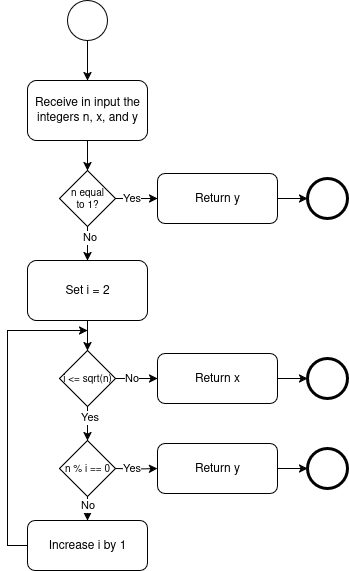

The diagram above was exported from draw.io. Its source (the exported page's mxGraphModel, read from the mxfile embedded in the PNG):
<mxGraphModel dx="1426" dy="797" grid="0" gridSize="10" guides="1" tooltips="1" connect="1" arrows="1" fold="1" page="1" pageScale="1" pageWidth="850" pageHeight="1100" background="#ffffff" math="0" shadow="0">
  <root>
    <mxCell id="0" />
    <mxCell id="1" parent="0" />
    <mxCell id="uSHFyEGqvVHMhk2APjxr-1" value="" style="ellipse;whiteSpace=wrap;html=1;aspect=fixed;" vertex="1" parent="1">
      <mxGeometry x="280" y="200" width="40" height="40" as="geometry" />
    </mxCell>
    <mxCell id="uSHFyEGqvVHMhk2APjxr-2" value="" style="ellipse;whiteSpace=wrap;html=1;aspect=fixed;strokeWidth=3;" vertex="1" parent="1">
      <mxGeometry x="520" y="558" width="40" height="40" as="geometry" />
    </mxCell>
    <mxCell id="uSHFyEGqvVHMhk2APjxr-3" value="" style="endArrow=classic;html=1;rounded=0;exitX=0.5;exitY=1;exitDx=0;exitDy=0;entryX=0.5;entryY=0;entryDx=0;entryDy=0;" edge="1" parent="1" source="uSHFyEGqvVHMhk2APjxr-1" target="uSHFyEGqvVHMhk2APjxr-6">
      <mxGeometry width="50" height="50" relative="1" as="geometry">
        <mxPoint x="390" y="450" as="sourcePoint" />
        <mxPoint x="392" y="238" as="targetPoint" />
      </mxGeometry>
    </mxCell>
    <mxCell id="uSHFyEGqvVHMhk2APjxr-4" style="edgeStyle=orthogonalEdgeStyle;rounded=0;orthogonalLoop=1;jettySize=auto;html=1;exitX=0.5;exitY=1;exitDx=0;exitDy=0;entryX=0.5;entryY=0;entryDx=0;entryDy=0;" edge="1" parent="1" target="uSHFyEGqvVHMhk2APjxr-11">
      <mxGeometry relative="1" as="geometry">
        <mxPoint x="300" y="520" as="sourcePoint" />
      </mxGeometry>
    </mxCell>
    <mxCell id="uSHFyEGqvVHMhk2APjxr-5" style="edgeStyle=orthogonalEdgeStyle;rounded=0;orthogonalLoop=1;jettySize=auto;html=1;exitX=0.5;exitY=1;exitDx=0;exitDy=0;" edge="1" parent="1" source="uSHFyEGqvVHMhk2APjxr-6">
      <mxGeometry relative="1" as="geometry">
        <mxPoint x="300" y="370" as="targetPoint" />
      </mxGeometry>
    </mxCell>
    <mxCell id="uSHFyEGqvVHMhk2APjxr-6" value="Receive in input the integers n, x, and y" style="rounded=1;whiteSpace=wrap;html=1;" vertex="1" parent="1">
      <mxGeometry x="240" y="280" width="120" height="60" as="geometry" />
    </mxCell>
    <mxCell id="uSHFyEGqvVHMhk2APjxr-7" style="edgeStyle=orthogonalEdgeStyle;rounded=0;orthogonalLoop=1;jettySize=auto;html=1;exitX=1;exitY=0.5;exitDx=0;exitDy=0;entryX=0;entryY=0.5;entryDx=0;entryDy=0;" edge="1" parent="1" source="uSHFyEGqvVHMhk2APjxr-11" target="uSHFyEGqvVHMhk2APjxr-13">
      <mxGeometry relative="1" as="geometry" />
    </mxCell>
    <mxCell id="uSHFyEGqvVHMhk2APjxr-8" value="No" style="edgeLabel;html=1;align=center;verticalAlign=middle;resizable=0;points=[];" vertex="1" connectable="0" parent="uSHFyEGqvVHMhk2APjxr-7">
      <mxGeometry x="-0.497" y="1" relative="1" as="geometry">
        <mxPoint x="4" as="offset" />
      </mxGeometry>
    </mxCell>
    <mxCell id="uSHFyEGqvVHMhk2APjxr-9" style="edgeStyle=orthogonalEdgeStyle;rounded=0;orthogonalLoop=1;jettySize=auto;html=1;exitX=0.5;exitY=1;exitDx=0;exitDy=0;" edge="1" parent="1" source="uSHFyEGqvVHMhk2APjxr-11">
      <mxGeometry relative="1" as="geometry">
        <mxPoint x="300" y="640" as="targetPoint" />
      </mxGeometry>
    </mxCell>
    <mxCell id="uSHFyEGqvVHMhk2APjxr-10" value="Yes" style="edgeLabel;html=1;align=center;verticalAlign=middle;resizable=0;points=[];" vertex="1" connectable="0" parent="uSHFyEGqvVHMhk2APjxr-9">
      <mxGeometry x="-0.3838" y="1" relative="1" as="geometry">
        <mxPoint as="offset" />
      </mxGeometry>
    </mxCell>
    <mxCell id="uSHFyEGqvVHMhk2APjxr-11" value="i &amp;lt;= sqrt(n)" style="rhombus;whiteSpace=wrap;html=1;fontSize=10;" vertex="1" parent="1">
      <mxGeometry x="272" y="550" width="56" height="56" as="geometry" />
    </mxCell>
    <mxCell id="uSHFyEGqvVHMhk2APjxr-12" style="edgeStyle=orthogonalEdgeStyle;rounded=0;orthogonalLoop=1;jettySize=auto;html=1;exitX=1;exitY=0.5;exitDx=0;exitDy=0;entryX=0;entryY=0.5;entryDx=0;entryDy=0;" edge="1" parent="1" source="uSHFyEGqvVHMhk2APjxr-13" target="uSHFyEGqvVHMhk2APjxr-2">
      <mxGeometry relative="1" as="geometry" />
    </mxCell>
    <mxCell id="uSHFyEGqvVHMhk2APjxr-13" value="Return x" style="rounded=1;whiteSpace=wrap;html=1;" vertex="1" parent="1">
      <mxGeometry x="370" y="553" width="120" height="50" as="geometry" />
    </mxCell>
    <mxCell id="uSHFyEGqvVHMhk2APjxr-14" style="edgeStyle=orthogonalEdgeStyle;rounded=0;orthogonalLoop=1;jettySize=auto;html=1;exitX=0;exitY=0.5;exitDx=0;exitDy=0;" edge="1" parent="1" source="uSHFyEGqvVHMhk2APjxr-15">
      <mxGeometry relative="1" as="geometry">
        <mxPoint x="300" y="530" as="targetPoint" />
        <Array as="points">
          <mxPoint x="220" y="745" />
          <mxPoint x="220" y="530" />
        </Array>
      </mxGeometry>
    </mxCell>
    <mxCell id="uSHFyEGqvVHMhk2APjxr-15" value="Increase i by 1" style="rounded=1;whiteSpace=wrap;html=1;" vertex="1" parent="1">
      <mxGeometry x="240" y="720" width="120" height="50" as="geometry" />
    </mxCell>
    <mxCell id="uSHFyEGqvVHMhk2APjxr-16" value="Set i = 2" style="rounded=1;whiteSpace=wrap;html=1;" vertex="1" parent="1">
      <mxGeometry x="240" y="460" width="120" height="60" as="geometry" />
    </mxCell>
    <mxCell id="uSHFyEGqvVHMhk2APjxr-17" value="" style="ellipse;whiteSpace=wrap;html=1;aspect=fixed;strokeWidth=3;" vertex="1" parent="1">
      <mxGeometry x="520" y="378" width="40" height="40" as="geometry" />
    </mxCell>
    <mxCell id="uSHFyEGqvVHMhk2APjxr-18" style="edgeStyle=orthogonalEdgeStyle;rounded=0;orthogonalLoop=1;jettySize=auto;html=1;exitX=1;exitY=0.5;exitDx=0;exitDy=0;entryX=0;entryY=0.5;entryDx=0;entryDy=0;" edge="1" parent="1" source="uSHFyEGqvVHMhk2APjxr-22" target="uSHFyEGqvVHMhk2APjxr-24">
      <mxGeometry relative="1" as="geometry" />
    </mxCell>
    <mxCell id="uSHFyEGqvVHMhk2APjxr-19" value="Yes" style="edgeLabel;html=1;align=center;verticalAlign=middle;resizable=0;points=[];" vertex="1" connectable="0" parent="uSHFyEGqvVHMhk2APjxr-18">
      <mxGeometry x="-0.497" y="1" relative="1" as="geometry">
        <mxPoint x="4" as="offset" />
      </mxGeometry>
    </mxCell>
    <mxCell id="uSHFyEGqvVHMhk2APjxr-20" style="edgeStyle=orthogonalEdgeStyle;rounded=0;orthogonalLoop=1;jettySize=auto;html=1;exitX=0.5;exitY=1;exitDx=0;exitDy=0;entryX=0.5;entryY=0;entryDx=0;entryDy=0;" edge="1" parent="1" source="uSHFyEGqvVHMhk2APjxr-22">
      <mxGeometry relative="1" as="geometry">
        <mxPoint x="300" y="460" as="targetPoint" />
      </mxGeometry>
    </mxCell>
    <mxCell id="uSHFyEGqvVHMhk2APjxr-21" value="No" style="edgeLabel;html=1;align=center;verticalAlign=middle;resizable=0;points=[];" vertex="1" connectable="0" parent="uSHFyEGqvVHMhk2APjxr-20">
      <mxGeometry x="-0.3838" y="1" relative="1" as="geometry">
        <mxPoint as="offset" />
      </mxGeometry>
    </mxCell>
    <mxCell id="uSHFyEGqvVHMhk2APjxr-22" value="n equal&lt;div&gt;to 1?&lt;/div&gt;" style="rhombus;whiteSpace=wrap;html=1;fontSize=10;" vertex="1" parent="1">
      <mxGeometry x="272" y="370" width="56" height="56" as="geometry" />
    </mxCell>
    <mxCell id="uSHFyEGqvVHMhk2APjxr-23" style="edgeStyle=orthogonalEdgeStyle;rounded=0;orthogonalLoop=1;jettySize=auto;html=1;exitX=1;exitY=0.5;exitDx=0;exitDy=0;entryX=0;entryY=0.5;entryDx=0;entryDy=0;" edge="1" parent="1" source="uSHFyEGqvVHMhk2APjxr-24" target="uSHFyEGqvVHMhk2APjxr-17">
      <mxGeometry relative="1" as="geometry" />
    </mxCell>
    <mxCell id="uSHFyEGqvVHMhk2APjxr-24" value="Return y" style="rounded=1;whiteSpace=wrap;html=1;" vertex="1" parent="1">
      <mxGeometry x="370" y="373" width="120" height="50" as="geometry" />
    </mxCell>
    <mxCell id="uSHFyEGqvVHMhk2APjxr-25" style="edgeStyle=orthogonalEdgeStyle;rounded=0;orthogonalLoop=1;jettySize=auto;html=1;exitX=0.5;exitY=1;exitDx=0;exitDy=0;entryX=0.5;entryY=0;entryDx=0;entryDy=0;" edge="1" parent="1" source="uSHFyEGqvVHMhk2APjxr-26" target="uSHFyEGqvVHMhk2APjxr-15">
      <mxGeometry relative="1" as="geometry" />
    </mxCell>
    <mxCell id="uSHFyEGqvVHMhk2APjxr-26" value="n % i == 0" style="rhombus;whiteSpace=wrap;html=1;fontSize=10;" vertex="1" parent="1">
      <mxGeometry x="272" y="640" width="56" height="56" as="geometry" />
    </mxCell>
    <mxCell id="uSHFyEGqvVHMhk2APjxr-27" value="" style="ellipse;whiteSpace=wrap;html=1;aspect=fixed;strokeWidth=3;" vertex="1" parent="1">
      <mxGeometry x="520" y="648" width="40" height="40" as="geometry" />
    </mxCell>
    <mxCell id="uSHFyEGqvVHMhk2APjxr-28" style="edgeStyle=orthogonalEdgeStyle;rounded=0;orthogonalLoop=1;jettySize=auto;html=1;exitX=1;exitY=0.5;exitDx=0;exitDy=0;entryX=0;entryY=0.5;entryDx=0;entryDy=0;" edge="1" parent="1" target="uSHFyEGqvVHMhk2APjxr-31">
      <mxGeometry relative="1" as="geometry">
        <mxPoint x="328" y="668" as="sourcePoint" />
      </mxGeometry>
    </mxCell>
    <mxCell id="uSHFyEGqvVHMhk2APjxr-29" value="Yes" style="edgeLabel;html=1;align=center;verticalAlign=middle;resizable=0;points=[];" vertex="1" connectable="0" parent="uSHFyEGqvVHMhk2APjxr-28">
      <mxGeometry x="-0.497" y="1" relative="1" as="geometry">
        <mxPoint x="4" as="offset" />
      </mxGeometry>
    </mxCell>
    <mxCell id="uSHFyEGqvVHMhk2APjxr-30" style="edgeStyle=orthogonalEdgeStyle;rounded=0;orthogonalLoop=1;jettySize=auto;html=1;exitX=1;exitY=0.5;exitDx=0;exitDy=0;entryX=0;entryY=0.5;entryDx=0;entryDy=0;" edge="1" parent="1" source="uSHFyEGqvVHMhk2APjxr-31" target="uSHFyEGqvVHMhk2APjxr-27">
      <mxGeometry relative="1" as="geometry" />
    </mxCell>
    <mxCell id="uSHFyEGqvVHMhk2APjxr-31" value="Return y" style="rounded=1;whiteSpace=wrap;html=1;" vertex="1" parent="1">
      <mxGeometry x="370" y="643" width="120" height="50" as="geometry" />
    </mxCell>
    <mxCell id="uSHFyEGqvVHMhk2APjxr-32" value="No" style="edgeLabel;html=1;align=center;verticalAlign=middle;resizable=0;points=[];" vertex="1" connectable="0" parent="1">
      <mxGeometry x="304" y="703" as="geometry">
        <mxPoint x="-5" y="1" as="offset" />
      </mxGeometry>
    </mxCell>
  </root>
</mxGraphModel>